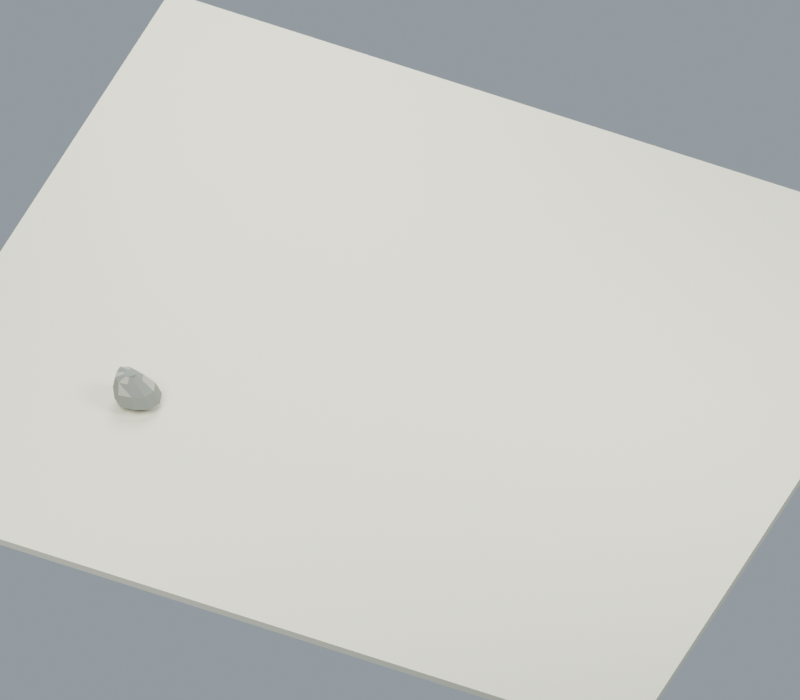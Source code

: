 # Source: actor-props-rock-refinement.blend  (saved by Blender 5.2.45; exported with 4.5.12 LTS)
import bpy
from mathutils import Matrix  # noqa: F401  (used for matrix-valued properties, if any)

bpy.ops.wm.read_factory_settings(use_empty=True)
scene = bpy.context.scene
scene.name = 'Scene'

# ---- collections
col_rock = bpy.data.collections.new('rock'); scene.collection.children.link(col_rock)
col_studio = bpy.data.collections.new('Studio'); scene.collection.children.link(col_studio)

# ---- materials (node trees are filled in below, after node groups)
mat_stone = bpy.data.materials.new('stone')
mat_stone.diffuse_color = (0.2429, 0.2633, 0.2234, 1.0)
mat_stone_light = bpy.data.materials.new('stone_light')
mat_stone_light.diffuse_color = (0.4339, 0.4339, 0.3424, 1.0)
mat_stone_dark = bpy.data.materials.new('stone_dark')
mat_stone_dark.diffuse_color = (0.09463, 0.1193, 0.1193, 1.0)
mat_white = bpy.data.materials.new('white')
mat_white.diffuse_color = (0.9114, 0.89, 0.6921, 1.0)

# ---- material node trees
mat_stone.use_nodes = True; mat_stone.node_tree.nodes.clear()
_N = mat_stone.node_tree.nodes; _L = mat_stone.node_tree.links
n0 = _N.new('ShaderNodeBsdfPrincipled'); n0.name = 'Principled BSDF'; n0.location = (-200, 100)
n0.inputs[0].default_value = (0.2429, 0.2633, 0.2234, 1.0)
n0.inputs[2].default_value = 0.76
n0.inputs[10].default_value = 0.005
n1 = _N.new('ShaderNodeOutputMaterial'); n1.name = 'Material Output'; n1.location = (200, 100)
_L.new(n0.outputs[0], n1.inputs[0])
n1.is_active_output = True
mat_stone_light.use_nodes = True; mat_stone_light.node_tree.nodes.clear()
_N = mat_stone_light.node_tree.nodes; _L = mat_stone_light.node_tree.links
n0 = _N.new('ShaderNodeBsdfPrincipled'); n0.name = 'Principled BSDF'; n0.location = (-200, 100)
n0.inputs[0].default_value = (0.4339, 0.4339, 0.3424, 1.0)
n0.inputs[2].default_value = 0.76
n0.inputs[10].default_value = 0.005
n1 = _N.new('ShaderNodeOutputMaterial'); n1.name = 'Material Output'; n1.location = (200, 100)
_L.new(n0.outputs[0], n1.inputs[0])
n1.is_active_output = True
mat_stone_dark.use_nodes = True; mat_stone_dark.node_tree.nodes.clear()
_N = mat_stone_dark.node_tree.nodes; _L = mat_stone_dark.node_tree.links
n0 = _N.new('ShaderNodeBsdfPrincipled'); n0.name = 'Principled BSDF'; n0.location = (-200, 100)
n0.inputs[0].default_value = (0.09463, 0.1193, 0.1193, 1.0)
n0.inputs[2].default_value = 0.76
n0.inputs[10].default_value = 0.005
n1 = _N.new('ShaderNodeOutputMaterial'); n1.name = 'Material Output'; n1.location = (200, 100)
_L.new(n0.outputs[0], n1.inputs[0])
n1.is_active_output = True
mat_white.use_nodes = True; mat_white.node_tree.nodes.clear()
_N = mat_white.node_tree.nodes; _L = mat_white.node_tree.links
n0 = _N.new('ShaderNodeBsdfPrincipled'); n0.name = 'Principled BSDF'; n0.location = (-200, 100)
n0.inputs[0].default_value = (0.9114, 0.89, 0.6921, 1.0)
n0.inputs[2].default_value = 0.76
n0.inputs[10].default_value = 0.005
n1 = _N.new('ShaderNodeOutputMaterial'); n1.name = 'Material Output'; n1.location = (200, 100)
_L.new(n0.outputs[0], n1.inputs[0])
n1.is_active_output = True

# ---- world
world_world = bpy.data.worlds.new('World'); scene.world = world_world
world_world.use_nodes = True; world_world.node_tree.nodes.clear()
_N = world_world.node_tree.nodes; _L = world_world.node_tree.links
n0 = _N.new('ShaderNodeOutputWorld'); n0.name = 'World Output'; n0.location = (200, 100)
n1 = _N.new('ShaderNodeBackground'); n1.name = 'Background'; n1.location = (-200, 100)
n1.inputs[0].default_value = (0.45, 0.52, 0.58, 1.0)
n1.inputs[1].default_value = 0.7
_L.new(n1.outputs[0], n0.inputs[0])
n0.is_active_output = True
world_world.color = (0.05088, 0.05088, 0.05088)
world_world.sun_shadow_jitter_overblur = 0.0

# ---- cameras
cam_camera_001 = bpy.data.cameras.new('Camera.001')
cam_camera_001.type = 'ORTHO'
cam_camera_001.ortho_scale = 10.2

# ---- lights
light_area = bpy.data.lights.new('Area', 'AREA')
light_area.energy = 1100.0
light_area.shape = 'DISK'
light_area.size = 7.0
light_area.size_y = 1.0
light_area_001 = bpy.data.lights.new('Area.001', 'AREA')
light_area_001.energy = 900.0
light_area_001.shape = 'DISK'
light_area_001.size = 6.0
light_area_001.size_y = 1.0
light_area_002 = bpy.data.lights.new('Area.002', 'AREA')
light_area_002.energy = 1200.0
light_area_002.shape = 'DISK'
light_area_002.size = 6.0
light_area_002.size_y = 1.0

# ---- meshes
me_closed_fractured_smashable_stone = bpy.data.meshes.new('Closed fractured smashable stone')
me_closed_fractured_smashable_stone.from_pydata([(0.2132, 0.0, 0.0), (0.179, 0.1109, 0.0), (0.05453, 0.1432, 0.0), (-0.06373, 0.1673, 0.0), (-0.1854, 0.1149, 0.0), (-0.1847, 1.929e-17, 0.0), (-0.1611, -0.09984, 0.0), (-0.0676, -0.1775, 0.0), (0.05975, -0.1569, 0.0), (0.1701, -0.1054, 0.0), (0.3553, 0.0, 0.12), (0.2984, 0.1849, 0.12), (0.09089, 0.2386, 0.12), (-0.1062, 0.2788, 0.12), (-0.3091, 0.1915, 0.12), (-0.3078, 3.215e-17, 0.12), (-0.2685, -0.1664, 0.12), (-0.1127, -0.2958, 0.12), (0.09958, -0.2614, 0.12), (0.2835, -0.1757, 0.12), (0.2498, 0.02, 0.35), (0.1985, 0.1864, 0.35), (0.0118, 0.2347, 0.35), (-0.1656, 0.271, 0.35), (-0.3482, 0.1924, 0.35), (-0.347, 0.02, 0.35), (-0.3117, -0.1298, 0.35), (-0.1714, -0.2462, 0.35), (0.01963, -0.2153, 0.35), (0.1851, -0.1381, 0.35), (0.06318, 0.04, 0.52), (0.02901, 0.1509, 0.52), (-0.09547, 0.1832, 0.52), (-0.2137, 0.2073, 0.52), (-0.3354, 0.1549, 0.52), (-0.3347, 0.04, 0.52), (-0.3111, -0.05984, 0.52), (-0.2176, -0.1375, 0.52), (-0.09025, -0.1169, 0.52), (0.02008, -0.0654, 0.52), (-0.04118, 0.03, 0.6), (-0.05541, 0.07622, 0.6), (-0.1073, 0.08965, 0.6), (-0.1566, 0.09971, 0.6), (-0.2073, 0.07788, 0.6), (-0.207, 0.03, 0.6), (-0.1971, -0.0116, 0.6), (-0.1582, -0.04394, 0.6), (-0.1051, -0.03535, 0.6), (-0.05913, -0.01392, 0.6), (-0.035, 0.008, 0.64)], [], [(9, 8, 7, 6, 5, 4, 3, 2, 1, 0), (0, 1, 10), (1, 11, 10), (1, 2, 12, 11), (2, 3, 13, 12), (3, 4, 13), (4, 14, 13), (4, 5, 15, 14), (5, 6, 16, 15), (6, 7, 16), (7, 17, 16), (7, 8, 18, 17), (8, 9, 19, 18), (9, 0, 19), (0, 10, 19), (10, 11, 21, 20), (11, 12, 22, 21), (12, 13, 22), (13, 23, 22), (13, 14, 24, 23), (14, 15, 25, 24), (15, 16, 25), (16, 26, 25), (16, 17, 27, 26), (17, 18, 28, 27), (18, 19, 28), (19, 29, 28), (19, 10, 20, 29), (20, 21, 31, 30), (21, 22, 31), (22, 32, 31), (22, 23, 33, 32), (23, 24, 34, 33), (24, 25, 34), (25, 35, 34), (25, 26, 36, 35), (26, 27, 37, 36), (27, 28, 37), (28, 38, 37), (28, 29, 39, 38), (29, 20, 30, 39), (30, 31, 40), (31, 41, 40), (31, 32, 42, 41), (32, 33, 43, 42), (33, 34, 43), (34, 44, 43), (34, 35, 45, 44), (35, 36, 46, 45), (36, 37, 46), (37, 47, 46), (37, 38, 48, 47), (38, 39, 49, 48), (39, 30, 49), (30, 40, 49), (40, 41, 50), (41, 42, 50), (42, 43, 50), (43, 44, 50), (44, 45, 50), (45, 46, 50), (46, 47, 50), (47, 48, 50), (48, 49, 50), (49, 40, 50)])
me_closed_fractured_smashable_stone.polygons.foreach_set('material_index', [2, 0, 0, 0, 0, 0, 0, 0, 0, 0, 0, 1, 0, 0, 0, 0, 0, 0, 0, 1, 0, 0, 0, 0, 0, 0, 0, 0, 1, 0, 0, 0, 0, 0, 0, 0, 0, 1, 0, 0, 0, 0, 0, 0, 0, 1, 0, 0, 1, 0, 0, 1, 0, 0, 0, 0, 0, 0, 0, 0, 0, 0, 0, 0, 0])
me_closed_fractured_smashable_stone.materials.append(mat_stone)
me_closed_fractured_smashable_stone.materials.append(mat_stone_light)
me_closed_fractured_smashable_stone.materials.append(mat_stone_dark)
me_closed_fractured_smashable_stone.update()
me_cube_001 = bpy.data.meshes.new('Cube.001')
me_cube_001.from_pydata([(-5.5, -5.0, -0.05), (-5.5, -5.0, 0.05), (-5.5, 5.0, -0.05), (-5.5, 5.0, 0.05), (5.5, -5.0, -0.05), (5.5, -5.0, 0.05), (5.5, 5.0, -0.05), (5.5, 5.0, 0.05)], [], [(0, 1, 3, 2), (2, 3, 7, 6), (6, 7, 5, 4), (4, 5, 1, 0), (2, 6, 4, 0), (7, 3, 1, 5)])
_uv = me_cube_001.uv_layers.new(name='UVMap')
_uv.uv.foreach_set('vector', [0.375, 0.0, 0.625, 0.0, 0.625, 0.25, 0.375, 0.25, 0.375, 0.25, 0.625, 0.25, 0.625, 0.5, 0.375, 0.5, 0.375, 0.5, 0.625, 0.5, 0.625, 0.75, 0.375, 0.75, 0.375, 0.75, 0.625, 0.75, 0.625, 1.0, 0.375, 1.0, 0.125, 0.5, 0.375, 0.5, 0.375, 0.75, 0.125, 0.75, 0.625, 0.5, 0.875, 0.5, 0.875, 0.75, 0.625, 0.75])
me_cube_001.materials.append(mat_white)
me_cube_001.update()

# ---- objects
ob_area = bpy.data.objects.new('Area', light_area)
ob_area_001 = bpy.data.objects.new('Area.001', light_area_001)
ob_area_002 = bpy.data.objects.new('Area.002', light_area_002)
ob_camera = bpy.data.objects.new('Camera', cam_camera_001)
ob_broad_cleavage_planes_and_chipped_crown = bpy.data.objects.new('Broad cleavage planes and chipped crown', me_closed_fractured_smashable_stone)
ob_rock___floor_root = bpy.data.objects.new('rock / floor root', None)
ob_studio_floor = bpy.data.objects.new('Studio floor', me_cube_001)

# ---- transforms, parenting, visibility, modifiers, constraints
ob_area.location = (-4.0, -5.0, 9.0)
ob_area.rotation_euler = (0.7305, 1.501e-08, -0.5191)
ob_area_001.location = (6.0, 3.0, 8.0)
ob_area_001.rotation_euler = (0.6501, -1.449e-07, 1.736)
ob_area_002.location = (-5.0, 8.0, 8.0)
ob_area_002.rotation_euler = (0.7734, -8.174e-09, -2.447)
ob_camera.location = (5.0, -9.0, 12.0)
ob_camera.rotation_euler = (0.7994, 3.025e-09, 0.4266)
ob_broad_cleavage_planes_and_chipped_crown.parent = ob_rock___floor_root
ob_broad_cleavage_planes_and_chipped_crown.location = (-0.003246, 0.007953, 0.0)
ob_broad_cleavage_planes_and_chipped_crown.scale = (0.9098, 0.9398, 0.6719)
ob_rock___floor_root.location = (-2.775, 0.0, 0.0)
ob_rock___floor_root.empty_display_size = 0.05
ob_studio_floor.location = (0.0, 2.0, -0.075)

# ---- collection membership
scene.collection.objects.link(ob_area)
scene.collection.objects.link(ob_area_001)
scene.collection.objects.link(ob_area_002)
scene.collection.objects.link(ob_camera)
col_rock.objects.link(ob_broad_cleavage_planes_and_chipped_crown)
col_rock.objects.link(ob_rock___floor_root)
col_studio.objects.link(ob_studio_floor)

# ---- scene / render settings (as saved in the file)
scene.camera = ob_camera
scene.frame_start = 1; scene.frame_end = 250; scene.frame_set(1)
scene.render.engine = 'CYCLES'
scene.render.resolution_x = 1600
scene.render.resolution_y = 1400
scene.render.bake_bias = 0.0
scene.render.bake_samples = 0
scene.render.compositor_device = 'GPU'
scene.cycles.samples = 24
scene.eevee.use_volume_custom_range = False
scene.eevee.fast_gi_thickness_near = 0.1
scene.eevee.fast_gi_thickness_far = 0.0
scene.eevee.ray_tracing_options.screen_trace_thickness = 0.1
bpy.context.view_layer.update()
